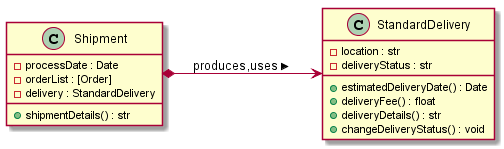

The diagram above was rendered by PlantUML. Its source (embedded in the PNG):
@startuml
left to right direction
  class Shipment{
    - processDate : Date
    - orderList : [Order]
    - delivery : StandardDelivery
    + shipmentDetails() : str
  }

  class StandardDelivery{
    - location : str
    - deliveryStatus : str
    + estimatedDeliveryDate() : Date
    + deliveryFee() : float
    + deliveryDetails() : str
    + changeDeliveryStatus() : void
  }

Shipment *--> StandardDelivery : produces,uses >

@enduml